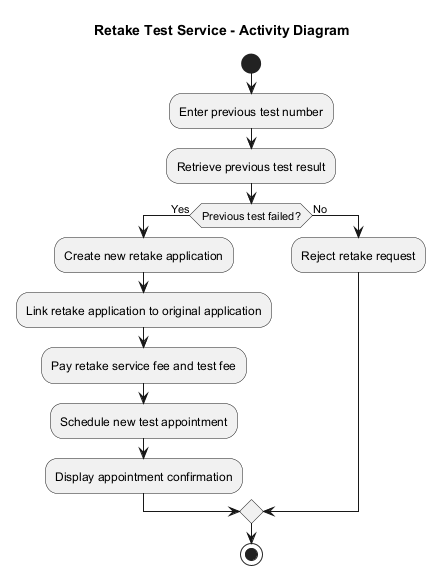

The diagram above was rendered by PlantUML. Its source (embedded in the PNG):
@startuml activity-retake-test.puml
title Retake Test Service - Activity Diagram

start

:Enter previous test number;
:Retrieve previous test result;

if (Previous test failed?) then (Yes)
  :Create new retake application;
  :Link retake application to original application;
  :Pay retake service fee and test fee;
  :Schedule new test appointment;
  :Display appointment confirmation;
else (No)
  :Reject retake request;
endif

stop
@enduml